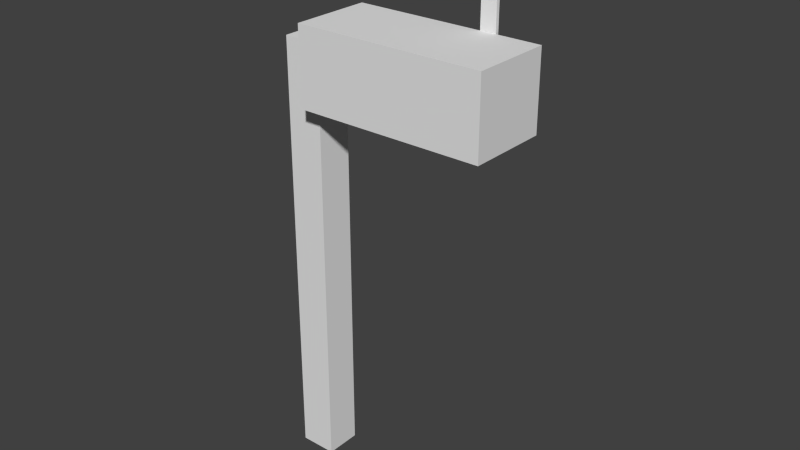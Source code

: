 # Source: Mailbox.blend  (saved by Blender 2.73.0; exported with 4.5.12 LTS)
import bpy
from mathutils import Matrix  # noqa: F401  (used for matrix-valued properties, if any)

bpy.ops.wm.read_factory_settings(use_empty=True)
scene = bpy.context.scene
scene.name = 'Scene'

# ---- collections
col_collection_1 = bpy.data.collections.new('Collection 1'); scene.collection.children.link(col_collection_1)

# ---- materials (node trees are filled in below, after node groups)
mat_material = bpy.data.materials.new('Material')
mat_material.alpha_threshold = 0.0
mat_material.use_transparent_shadow = False
mat_material.roughness = 0.5
mat_material.line_color = (0.0, 0.0, 0.0, 1.0)

# ---- material node trees

# ---- world
world_world = bpy.data.worlds.new('World'); scene.world = world_world
world_world.color = (0.05088, 0.05088, 0.05088)
world_world.use_sun_shadow = False
world_world.sun_shadow_jitter_overblur = 0.0
world_world.cycles.sampling_method = 'MANUAL'
world_world.cycles.sample_map_resolution = 256

# ---- meshes
me_cube = bpy.data.meshes.new('Cube')
me_cube.from_pydata([(1.0, 1.0, -1.0), (1.0, -1.0, -1.0), (-1.0, -1.0, -1.0), (-1.0, 1.0, -1.0), (1.0, 1.0, 1.851), (1.0, -1.0, 1.851), (-1.0, -1.0, 1.851), (-1.0, 1.0, 1.851), (1.0, 1.0, 1.652), (1.0, -1.0, 1.652), (-1.0, -1.0, 1.652), (-1.0, 1.0, 1.652), (1.0, 2.217, 2.0), (1.0, -2.217, 2.0), (1.0, 2.217, 1.503), (1.0, -2.217, 1.503), (11.15, 2.217, 2.0), (11.15, -2.217, 2.0), (11.15, 2.217, 1.503), (11.15, -2.217, 1.503), (7.929, 2.217, 1.799), (7.929, 2.217, 1.704), (8.768, 2.217, 1.799), (8.768, 2.217, 1.704), (7.929, 2.416, 1.799), (7.929, 2.416, 1.704), (8.768, 2.416, 1.799), (8.768, 2.416, 1.704), (7.929, 2.217, 2.652), (8.768, 2.217, 2.652), (7.929, 2.416, 2.652), (8.768, 2.416, 2.652), (8.768, 2.217, 2.534), (8.768, 2.416, 2.534), (7.929, 2.416, 2.534), (7.929, 2.217, 2.534), (10.04, 2.217, 2.594), (10.04, 2.416, 2.594), (10.04, 2.217, 2.592), (10.04, 2.416, 2.592)], [], [(0, 1, 2, 3), (4, 7, 6, 5), (9, 8, 14, 15), (9, 5, 6, 10), (10, 6, 7, 11), (8, 0, 3, 11), (4, 8, 11, 7), (2, 10, 11, 3), (1, 9, 10, 2), (0, 8, 9, 1), (15, 14, 18, 19), (4, 5, 13, 12), (5, 9, 15, 13), (8, 4, 12, 14), (18, 16, 17, 19), (12, 13, 17, 16), (13, 15, 19, 17), (12, 16, 22, 20), (32, 33, 39, 38), (18, 14, 21, 23), (16, 18, 23, 22), (14, 12, 20, 21), (25, 24, 26, 27), (23, 21, 25, 27), (22, 23, 27, 26), (21, 20, 24, 25), (28, 29, 31, 30), (34, 35, 28, 30), (33, 34, 30, 31), (35, 32, 29, 28), (20, 22, 32, 35), (26, 24, 34, 33), (24, 20, 35, 34), (22, 26, 33, 32), (38, 39, 37, 36), (29, 32, 38, 36), (33, 31, 37, 39), (31, 29, 36, 37)])
me_cube.materials.append(mat_material)
me_cube.use_remesh_preserve_volume = False
me_cube.use_remesh_preserve_attributes = False
me_cube.use_mirror_vertex_groups = False
me_cube.update()

# ---- objects
ob_mailbox = bpy.data.objects.new('Mailbox', me_cube)

# ---- transforms, parenting, visibility, modifiers, constraints
ob_mailbox.location = (0.0, 0.0, 0.8208)
ob_mailbox.scale = (0.1208, 0.1179, 1.0)
ob_mailbox.lock_rotations_4d = False
ob_mailbox.empty_display_type = 'ARROWS'
ob_mailbox.lineart.crease_threshold = 0.0

# ---- collection membership
col_collection_1.objects.link(ob_mailbox)

# ---- scene / render settings (as saved in the file)
scene.frame_start = 1; scene.frame_end = 250; scene.frame_set(0)
scene.render.engine = 'BLENDER_EEVEE_NEXT'
scene.render.resolution_percentage = 50
scene.render.dither_intensity = 0.0
scene.cycles.use_denoising = False
scene.cycles.samples = 10
scene.cycles.sampling_pattern = 'TABULATED_SOBOL'
scene.cycles.light_sampling_threshold = 0.0
scene.cycles.use_adaptive_sampling = False
scene.cycles.use_light_tree = False
scene.cycles.blur_glossy = 0.0
scene.cycles.pixel_filter_type = 'GAUSSIAN'
scene.cycles.sample_clamp_indirect = 0.0
scene.view_settings.view_transform = 'Standard'
bpy.context.view_layer.update()

# ---- added for rendering (the .blend has no active camera and no usable light): camera, sun
cam_auto = bpy.data.cameras.new('AutoCamera')
cam_auto.lens = 50.0
cam_auto.sensor_width = 36.0
cam_auto.clip_end = 1000.0
ob_auto_camera = bpy.data.objects.new('AutoCamera', cam_auto)
scene.collection.objects.link(ob_auto_camera)
ob_auto_camera.location = (4.28996, -4.40049, 4.58844)
ob_auto_camera.rotation_euler = (1.09748, -7.21219e-08, 0.694738)
scene.camera = ob_auto_camera
light_auto_sun = bpy.data.lights.new('AutoSun', 'SUN')
light_auto_sun.energy = 3.0
light_auto_sun.angle = 0.0523599
ob_auto_sun = bpy.data.objects.new('AutoSun', light_auto_sun)
scene.collection.objects.link(ob_auto_sun)
ob_auto_sun.rotation_euler = (0.872665, 0.174533, 0.523599)
bpy.context.view_layer.update()
